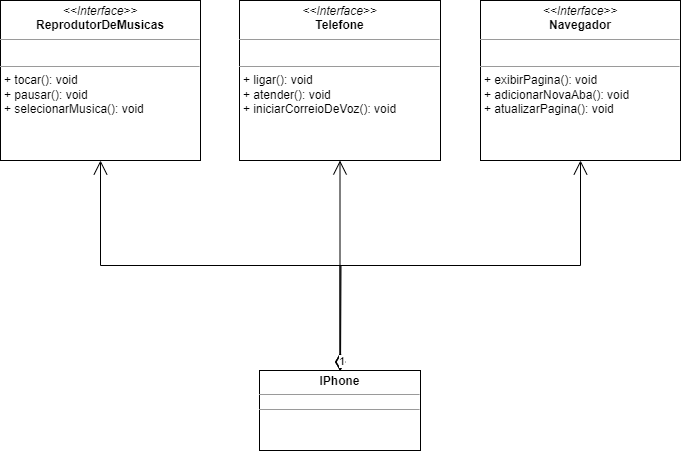

The diagram above was exported from draw.io. Its source (the exported page's mxGraphModel, read from the mxfile embedded in the PNG):
<mxGraphModel dx="874" dy="470" grid="1" gridSize="10" guides="1" tooltips="1" connect="1" arrows="1" fold="1" page="1" pageScale="1" pageWidth="827" pageHeight="1169" math="0" shadow="0">
  <root>
    <mxCell id="0" />
    <mxCell id="1" parent="0" />
    <mxCell id="k5XzvEgfeNu7wQ-HfOXT-107" value="&lt;p style=&quot;margin:0px;margin-top:4px;text-align:center;&quot;&gt;&lt;i&gt;&amp;lt;&amp;lt;Interface&amp;gt;&amp;gt;&lt;/i&gt;&lt;br&gt;&lt;b style=&quot;border-color: var(--border-color);&quot;&gt;ReprodutorDeMusicas&lt;/b&gt;&lt;br&gt;&lt;/p&gt;&lt;hr size=&quot;1&quot;&gt;&lt;p style=&quot;margin:0px;margin-left:4px;&quot;&gt;&lt;br&gt;&lt;/p&gt;&lt;hr size=&quot;1&quot;&gt;&lt;p style=&quot;margin:0px;margin-left:4px;&quot;&gt;+ tocar(): void&lt;br&gt;+ pausar(): void&lt;/p&gt;&lt;p style=&quot;margin:0px;margin-left:4px;&quot;&gt;+ selecionarMusica(&lt;span style=&quot;background-color: initial;&quot;&gt;): void&lt;/span&gt;&lt;/p&gt;" style="verticalAlign=top;align=left;overflow=fill;fontSize=12;fontFamily=Helvetica;html=1;whiteSpace=wrap;" vertex="1" parent="1">
      <mxGeometry x="80" y="120" width="200" height="160" as="geometry" />
    </mxCell>
    <mxCell id="k5XzvEgfeNu7wQ-HfOXT-108" value="&lt;p style=&quot;margin:0px;margin-top:4px;text-align:center;&quot;&gt;&lt;i&gt;&amp;lt;&amp;lt;Interface&amp;gt;&amp;gt;&lt;/i&gt;&lt;br&gt;&lt;b style=&quot;border-color: var(--border-color);&quot;&gt;Telefone&lt;/b&gt;&lt;br&gt;&lt;/p&gt;&lt;hr size=&quot;1&quot;&gt;&lt;p style=&quot;margin:0px;margin-left:4px;&quot;&gt;&lt;br&gt;&lt;/p&gt;&lt;hr size=&quot;1&quot;&gt;&lt;p style=&quot;margin:0px;margin-left:4px;&quot;&gt;+ ligar(): void&lt;br&gt;+ atender(): void&lt;/p&gt;&lt;p style=&quot;margin:0px;margin-left:4px;&quot;&gt;+ iniciarCorreioDeVoz&lt;span style=&quot;background-color: initial;&quot;&gt;(&lt;/span&gt;&lt;span style=&quot;background-color: initial;&quot;&gt;): void&lt;/span&gt;&lt;/p&gt;" style="verticalAlign=top;align=left;overflow=fill;fontSize=12;fontFamily=Helvetica;html=1;whiteSpace=wrap;" vertex="1" parent="1">
      <mxGeometry x="319" y="120" width="201" height="160" as="geometry" />
    </mxCell>
    <mxCell id="k5XzvEgfeNu7wQ-HfOXT-109" value="&lt;p style=&quot;margin:0px;margin-top:4px;text-align:center;&quot;&gt;&lt;i&gt;&amp;lt;&amp;lt;Interface&amp;gt;&amp;gt;&lt;/i&gt;&lt;br&gt;&lt;b&gt;Navegador&lt;/b&gt;&lt;/p&gt;&lt;hr size=&quot;1&quot;&gt;&lt;p style=&quot;margin:0px;margin-left:4px;&quot;&gt;&lt;br&gt;&lt;/p&gt;&lt;hr size=&quot;1&quot;&gt;&lt;p style=&quot;margin:0px;margin-left:4px;&quot;&gt;+&amp;nbsp;exibirPagina(): void&lt;br&gt;+&amp;nbsp;adicionarNovaAba(): void&lt;/p&gt;&lt;p style=&quot;margin:0px;margin-left:4px;&quot;&gt;+&amp;nbsp;atualizarPagina&lt;span style=&quot;background-color: initial;&quot;&gt;(&lt;/span&gt;&lt;span style=&quot;background-color: initial;&quot;&gt;): void&lt;/span&gt;&lt;/p&gt;" style="verticalAlign=top;align=left;overflow=fill;fontSize=12;fontFamily=Helvetica;html=1;whiteSpace=wrap;" vertex="1" parent="1">
      <mxGeometry x="560" y="120" width="200" height="160" as="geometry" />
    </mxCell>
    <mxCell id="k5XzvEgfeNu7wQ-HfOXT-110" value="&lt;p style=&quot;margin:0px;margin-top:4px;text-align:center;&quot;&gt;&lt;b&gt;IPhone&lt;/b&gt;&lt;/p&gt;&lt;hr size=&quot;1&quot;&gt;&lt;div style=&quot;height:2px;&quot;&gt;&lt;/div&gt;&lt;hr size=&quot;1&quot;&gt;&lt;div style=&quot;height:2px;&quot;&gt;&lt;/div&gt;" style="verticalAlign=top;align=left;overflow=fill;fontSize=12;fontFamily=Helvetica;html=1;whiteSpace=wrap;" vertex="1" parent="1">
      <mxGeometry x="339" y="490" width="161" height="80" as="geometry" />
    </mxCell>
    <mxCell id="k5XzvEgfeNu7wQ-HfOXT-111" value="1" style="endArrow=open;html=1;endSize=12;startArrow=diamondThin;startSize=14;startFill=0;edgeStyle=orthogonalEdgeStyle;align=left;verticalAlign=bottom;rounded=0;exitX=0.5;exitY=0;exitDx=0;exitDy=0;entryX=0.5;entryY=1;entryDx=0;entryDy=0;" edge="1" parent="1" source="k5XzvEgfeNu7wQ-HfOXT-110" target="k5XzvEgfeNu7wQ-HfOXT-107">
      <mxGeometry x="-1" y="3" relative="1" as="geometry">
        <mxPoint x="350" y="340" as="sourcePoint" />
        <mxPoint x="510" y="340" as="targetPoint" />
        <Array as="points">
          <mxPoint x="420" y="385" />
          <mxPoint x="180" y="385" />
        </Array>
      </mxGeometry>
    </mxCell>
    <mxCell id="k5XzvEgfeNu7wQ-HfOXT-112" value="1" style="endArrow=open;html=1;endSize=12;startArrow=diamondThin;startSize=14;startFill=0;edgeStyle=orthogonalEdgeStyle;align=left;verticalAlign=bottom;rounded=0;entryX=0.5;entryY=1;entryDx=0;entryDy=0;" edge="1" parent="1" target="k5XzvEgfeNu7wQ-HfOXT-108">
      <mxGeometry x="-1" y="3" relative="1" as="geometry">
        <mxPoint x="420" y="490" as="sourcePoint" />
        <mxPoint x="190" y="290" as="targetPoint" />
      </mxGeometry>
    </mxCell>
    <mxCell id="k5XzvEgfeNu7wQ-HfOXT-113" value="1" style="endArrow=open;html=1;endSize=12;startArrow=diamondThin;startSize=14;startFill=0;edgeStyle=orthogonalEdgeStyle;align=left;verticalAlign=bottom;rounded=0;exitX=0.5;exitY=0;exitDx=0;exitDy=0;entryX=0.5;entryY=1;entryDx=0;entryDy=0;" edge="1" parent="1" source="k5XzvEgfeNu7wQ-HfOXT-110" target="k5XzvEgfeNu7wQ-HfOXT-109">
      <mxGeometry x="-1" y="3" relative="1" as="geometry">
        <mxPoint x="420" y="420" as="sourcePoint" />
        <mxPoint x="430" y="290" as="targetPoint" />
      </mxGeometry>
    </mxCell>
  </root>
</mxGraphModel>